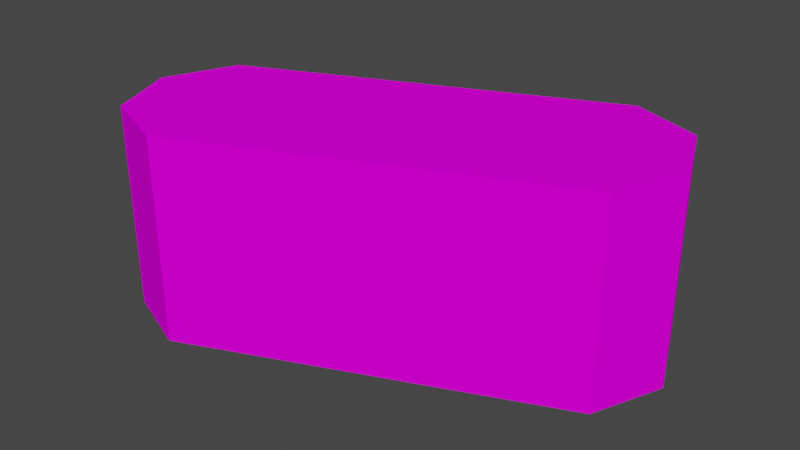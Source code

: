 # Source: eng_tyres3.blend  (saved by Blender 3.3.6; exported with 4.5.12 LTS)
import bpy
from mathutils import Matrix  # noqa: F401  (used for matrix-valued properties, if any)

bpy.ops.wm.read_factory_settings(use_empty=True)
scene = bpy.context.scene
scene.name = 'Scene'

# ---- collections
col_collection = bpy.data.collections.new('Collection'); scene.collection.children.link(col_collection)

# ---- images (referenced by path relative to the original .blend; pixels are not part of the script)
import os
ASSET_DIR = os.environ.get("B2B_ASSET_DIR", "")  # directory of the original .blend (textures are referenced by path, not embedded)
HERE = os.path.dirname(os.path.abspath(__file__))  # packed textures are extracted next to this script under _unpacked/

def load_image(name, relpath, width, height, colorspace="sRGB"):
    """Load a texture the original file referenced (path relative to the .blend, or extracted next to this script)."""
    p = next((c for c in (os.path.join(HERE, relpath), os.path.join(ASSET_DIR, relpath)) if relpath and os.path.exists(c)), "")
    if p:
        img = bpy.data.images.load(p, check_existing=True)
        img.name = name
    else:  # same state as the original file: an image datablock whose file is absent (Cycles renders it pink)
        img = bpy.data.images.new(name, width, height)
        img.source = "FILE"
        img.filepath = "//" + (relpath or name)
    img.colorspace_settings.name = colorspace
    return img
img_level4_tyrewall128_png_002 = load_image('level4_tyrewall128.png.002', 'level4_tyrewall128.png', 1024, 1024, 'sRGB')

# ---- materials (node trees are filled in below, after node groups)
mat_level4_tyrewall128 = bpy.data.materials.new('level4_tyrewall128')
mat_level4_tyrewall128.alpha_threshold = 0.0
mat_level4_tyrewall128.use_transparent_shadow = False
mat_level4_tyrewall128.diffuse_color = (1.0, 1.0, 1.0, 1.0)
mat_level4_tyrewall128.roughness = 0.5

# ---- material node trees
mat_level4_tyrewall128.use_nodes = True; mat_level4_tyrewall128.node_tree.nodes.clear()
_N = mat_level4_tyrewall128.node_tree.nodes; _L = mat_level4_tyrewall128.node_tree.links
n0 = _N.new('ShaderNodeBsdfDiffuse'); n0.name = 'Diffuse BSDF'; n0.location = (0, 0)
n1 = _N.new('ShaderNodeTexImage'); n1.name = 'Image Texture'; n1.location = (0, 0)
n1.image = img_level4_tyrewall128_png_002
n2 = _N.new('ShaderNodeOutputMaterial'); n2.name = 'Material Output'; n2.location = (0, 0)
_L.new(n0.outputs[0], n2.inputs[0])
_L.new(n1.outputs[0], n0.inputs[0])
n2.is_active_output = True

# ---- world
world_world = bpy.data.worlds.new('World'); scene.world = world_world
world_world.use_nodes = True; world_world.node_tree.nodes.clear()
_N = world_world.node_tree.nodes; _L = world_world.node_tree.links
n0 = _N.new('ShaderNodeOutputWorld'); n0.name = 'World Output'; n0.location = (300, 300)
n1 = _N.new('ShaderNodeBackground'); n1.name = 'Background'; n1.location = (10, 300)
n1.inputs[0].default_value = (0.05088, 0.05088, 0.05088, 1.0)
_L.new(n1.outputs[0], n0.inputs[0])
n0.is_active_output = True
world_world.color = (0.05088, 0.05088, 0.05088)
world_world.use_sun_shadow = False
world_world.sun_shadow_jitter_overblur = 0.0

# ---- meshes
me_track9_pmd0_mesh_004 = bpy.data.meshes.new('TRACK9.PMD0.mesh.004')
me_track9_pmd0_mesh_004.from_pydata([(7.687, 6.04, 7.734), (8.844, 3.316, 7.734), (7.735, 0.5714, 7.734), (4.943, 7.149, -1.465e-05), (7.687, 6.04, -1.465e-05), (-5.784, -5.167, 7.734), (-8.528, -4.059, 7.734), (-9.685, -1.334, 7.734), (-8.576, 1.41, 7.734), (-9.685, -1.334, -1.465e-05), (-5.784, -5.167, -1.465e-05), (7.735, 0.5714, -1.465e-05), (8.844, 3.316, -1.465e-05), (4.943, 7.158, 7.734), (-8.576, 1.419, -1.465e-05), (-8.528, -4.059, 0.01404)], [], [(13, 2, 1, 0), (3, 13, 0, 4), (5, 8, 7, 6), (9, 7, 8, 14), (15, 6, 7, 9), (10, 11, 2, 5), (13, 8, 5, 2), (0, 1, 12, 4), (5, 6, 15, 10), (1, 2, 11, 12), (14, 8, 13, 3), (3, 4, 12, 11), (10, 15, 9, 14), (3, 11, 10, 14)])
_uv = me_track9_pmd0_mesh_004.uv_layers.new(name='UVMap')
_uv.uv.foreach_set('vector', [0.3575, 0.998, 0.3575, 0.7418, 0.4735, 0.8168, 0.4735, 0.923, 0.4346, -4.9e-05, 0.4346, 0.7413, 0.2706, 0.7413, 0.2706, -4.9e-05, 0.1591, 0.7418, 0.1591, 0.998, 0.0384, 0.923, 0.0384, 0.8168, 0.4346, -4.9e-05, 0.4346, 0.7413, 0.2706, 0.7413, 0.2706, -4.9e-05, 0.4346, -4.9e-05, 0.4346, 0.7413, 0.2706, 0.7413, 0.2706, -4.9e-05, 0.1492, 0.0, 1.357, 0.0, 1.357, 0.7411, 0.1492, 0.7411, 1.357, 0.998, 0.1628, 0.998, 0.1628, 0.7418, 1.357, 0.7418, 0.4346, 0.7413, 0.2706, 0.7413, 0.2706, -4.9e-05, 0.4346, -4.9e-05, 0.4346, 0.7413, 0.2706, 0.7413, 0.2706, -4.9e-05, 0.4346, -4.9e-05, 0.4346, 0.7413, 0.2706, 0.7413, 0.2706, -4.9e-05, 0.4346, -4.9e-05, 0.1492, 0.0, 0.1492, 0.7411, 1.357, 0.7411, 1.357, 0.0, 0.3575, 0.998, 0.4735, 0.923, 0.4735, 0.8168, 0.3575, 0.7418, 0.1591, 0.7418, 0.0384, 0.8168, 0.0384, 0.923, 0.1591, 0.998, 1.357, 0.998, 1.357, 0.7418, 0.1628, 0.7418, 0.1628, 0.998])
me_track9_pmd0_mesh_004.materials.append(mat_level4_tyrewall128)
me_track9_pmd0_mesh_004.use_remesh_preserve_volume = False
me_track9_pmd0_mesh_004.use_remesh_preserve_attributes = False
me_track9_pmd0_mesh_004.use_mirror_vertex_groups = False
me_track9_pmd0_mesh_004.update()

# ---- objects
ob_main = bpy.data.objects.new('main', me_track9_pmd0_mesh_004)

# ---- transforms, parenting, visibility, modifiers, constraints
ob_main.location = (0.0, 0.0, 0.0)
ob_main.lineart.crease_threshold = 0.0

# ---- collection membership
col_collection.objects.link(ob_main)

# ---- scene / render settings (as saved in the file)
scene.frame_start = 1; scene.frame_end = 250; scene.frame_set(1)
scene.render.engine = 'BLENDER_EEVEE_NEXT'
scene.cycles.sampling_pattern = 'TABULATED_SOBOL'
scene.cycles.use_light_tree = False
scene.view_settings.view_transform = 'Filmic'
bpy.context.view_layer.update()

# ---- added for rendering (the .blend has no active camera and no usable light): camera, sun
cam_auto = bpy.data.cameras.new('AutoCamera')
cam_auto.lens = 50.0
cam_auto.sensor_width = 36.0
cam_auto.clip_end = 1000.0
ob_auto_camera = bpy.data.objects.new('AutoCamera', cam_auto)
scene.collection.objects.link(ob_auto_camera)
ob_auto_camera.location = (21.3771, -25.1619, 21.3052)
ob_auto_camera.rotation_euler = (1.09748, -7.21219e-08, 0.694738)
scene.camera = ob_auto_camera
light_auto_sun = bpy.data.lights.new('AutoSun', 'SUN')
light_auto_sun.energy = 3.0
light_auto_sun.angle = 0.0523599
ob_auto_sun = bpy.data.objects.new('AutoSun', light_auto_sun)
scene.collection.objects.link(ob_auto_sun)
ob_auto_sun.rotation_euler = (0.872665, 0.174533, 0.523599)
bpy.context.view_layer.update()
